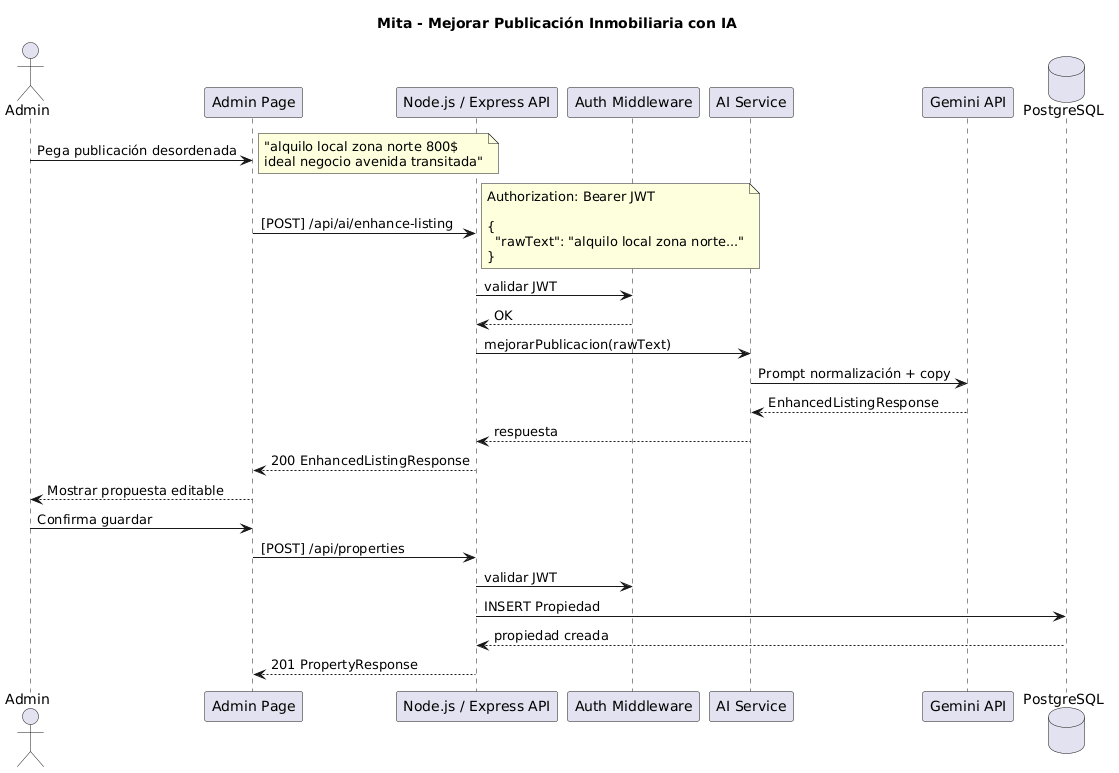

The diagram above was rendered by PlantUML. Its source (embedded in the PNG):
@startuml
title Mita - Mejorar Publicación Inmobiliaria con IA

actor "Admin" as A
participant "Admin Page" as F
participant "Node.js / Express API" as API
participant "Auth Middleware" as AUTH
participant "AI Service" as AI
participant "Gemini API" as G
database "PostgreSQL" as DB

A -> F : Pega publicación desordenada
note right
"alquilo local zona norte 800$
ideal negocio avenida transitada"
end note

F -> API : [POST] /api/ai/enhance-listing
note right
Authorization: Bearer JWT

{
  "rawText": "alquilo local zona norte..."
}
end note

API -> AUTH : validar JWT
AUTH --> API : OK

API -> AI : mejorarPublicacion(rawText)
AI -> G : Prompt normalización + copy
G --> AI : EnhancedListingResponse
AI --> API : respuesta

API --> F : 200 EnhancedListingResponse

F --> A : Mostrar propuesta editable

A -> F : Confirma guardar

F -> API : [POST] /api/properties
API -> AUTH : validar JWT
API -> DB : INSERT Propiedad
DB --> API : propiedad creada
API --> F : 201 PropertyResponse
@enduml